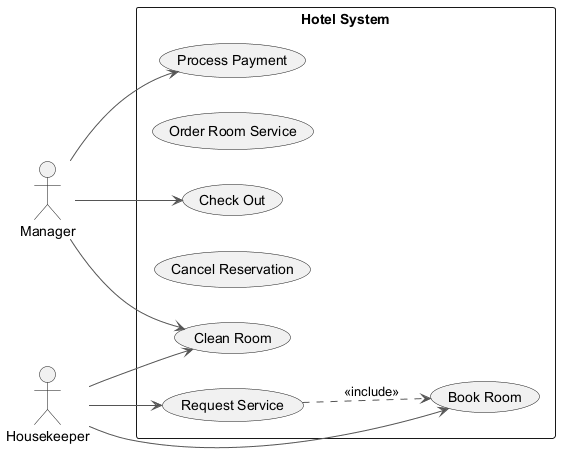

The diagram above was rendered by PlantUML. Its source (embedded in the PNG):
@startuml
skinparam backgroundColor #FFFFFF
skinparam classBackgroundColor #E8F4FA
skinparam classBorderColor #2C7DA0
skinparam ArrowColor #555555
left to right direction
actor "Manager" as M
actor "Housekeeper" as H
rectangle "Hotel System" {
  usecase "Process Payment" as UC_ProcessPayment
  usecase "Order Room Service" as UC_OrderRoomService
  usecase "Request Service" as UC_RequestService
  usecase "Book Room" as UC_BookRoom
  usecase "Cancel Reservation" as UC_CancelReservation
  usecase "Check Out" as UC_CheckOut
  usecase "Clean Room" as UC_CleanRoom
}
M --> UC_CleanRoom
M --> UC_ProcessPayment
M --> UC_CheckOut
H --> UC_BookRoom
H --> UC_RequestService
H --> UC_CleanRoom
UC_RequestService ..> UC_BookRoom : <<include>>
@enduml